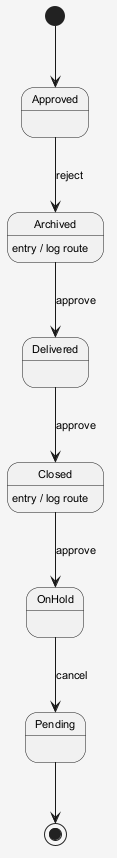

The diagram above was rendered by PlantUML. Its source (embedded in the PNG):
@startuml
skinparam shadowing false
skinparam backgroundColor #F5F5F5
skinparam defaultFontSize 11
[*] --> Approved
Approved --> Archived : reject
Archived --> Delivered : approve
Archived : entry / log route
Delivered --> Closed : approve
Closed --> OnHold : approve
Closed : entry / log route
OnHold --> Pending : cancel
Pending --> [*]
@enduml